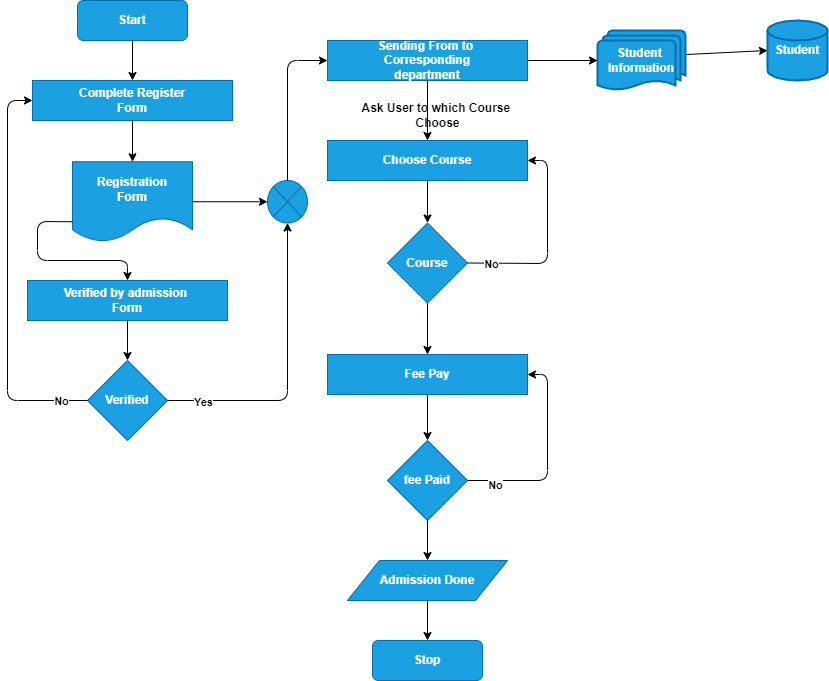

The diagram above was exported from draw.io. Its source (the exported page's mxGraphModel, read from the mxfile embedded in the PNG):
<mxGraphModel dx="1422" dy="794" grid="1" gridSize="10" guides="1" tooltips="1" connect="1" arrows="1" fold="1" page="1" pageScale="1" pageWidth="1169" pageHeight="827" math="0" shadow="0">
  <root>
    <mxCell id="0" />
    <mxCell id="1" parent="0" />
    <mxCell id="ildRv2RiRZpRKhl5Ut31-1" value="&lt;b&gt;Start&lt;/b&gt;" style="rounded=1;whiteSpace=wrap;html=1;fillColor=#1ba1e2;strokeColor=#006EAF;fontColor=#ffffff;" vertex="1" parent="1">
      <mxGeometry x="90" y="40" width="110" height="40" as="geometry" />
    </mxCell>
    <mxCell id="ildRv2RiRZpRKhl5Ut31-2" value="&lt;b&gt;Complete Register&lt;br&gt;Form&lt;br&gt;&lt;/b&gt;" style="rounded=0;whiteSpace=wrap;html=1;fillColor=#1ba1e2;strokeColor=#006EAF;fontColor=#ffffff;" vertex="1" parent="1">
      <mxGeometry x="45" y="120" width="200" height="40" as="geometry" />
    </mxCell>
    <mxCell id="ildRv2RiRZpRKhl5Ut31-3" value="&lt;b&gt;Registration&lt;br&gt;Form&lt;br&gt;&lt;/b&gt;" style="shape=document;whiteSpace=wrap;html=1;boundedLbl=1;fillColor=#1ba1e2;strokeColor=#006EAF;fontColor=#ffffff;" vertex="1" parent="1">
      <mxGeometry x="85" y="201.25" width="120" height="80" as="geometry" />
    </mxCell>
    <mxCell id="ildRv2RiRZpRKhl5Ut31-4" value="&lt;b&gt;Verified by admission&amp;nbsp;&lt;br&gt;Form&lt;br&gt;&lt;/b&gt;" style="rounded=0;whiteSpace=wrap;html=1;fillColor=#1ba1e2;strokeColor=#006EAF;fontColor=#ffffff;" vertex="1" parent="1">
      <mxGeometry x="40" y="320" width="200" height="40" as="geometry" />
    </mxCell>
    <mxCell id="ildRv2RiRZpRKhl5Ut31-5" value="&lt;b&gt;Verified&lt;/b&gt;" style="rhombus;whiteSpace=wrap;html=1;fillColor=#1ba1e2;strokeColor=#006EAF;fontColor=#ffffff;" vertex="1" parent="1">
      <mxGeometry x="100" y="400" width="80" height="80" as="geometry" />
    </mxCell>
    <mxCell id="ildRv2RiRZpRKhl5Ut31-8" value="" style="verticalLabelPosition=bottom;verticalAlign=top;html=1;shape=mxgraph.flowchart.or;fillColor=#1ba1e2;strokeColor=#006EAF;fontColor=#ffffff;" vertex="1" parent="1">
      <mxGeometry x="280" y="220" width="40" height="42.5" as="geometry" />
    </mxCell>
    <mxCell id="ildRv2RiRZpRKhl5Ut31-9" value="&lt;b&gt;Sending From to&amp;nbsp;&lt;br&gt;Corresponding&lt;br&gt;department&lt;br&gt;&lt;/b&gt;" style="rounded=0;whiteSpace=wrap;html=1;fillColor=#1ba1e2;strokeColor=#006EAF;fontColor=#ffffff;" vertex="1" parent="1">
      <mxGeometry x="340" y="80" width="200" height="40" as="geometry" />
    </mxCell>
    <mxCell id="ildRv2RiRZpRKhl5Ut31-12" value="&lt;b&gt;Student&amp;nbsp;&lt;br&gt;Information&lt;br&gt;&lt;/b&gt;" style="strokeWidth=2;html=1;shape=mxgraph.flowchart.multi-document;whiteSpace=wrap;fillColor=#1ba1e2;strokeColor=#006EAF;fontColor=#ffffff;" vertex="1" parent="1">
      <mxGeometry x="610" y="70" width="88" height="60" as="geometry" />
    </mxCell>
    <mxCell id="ildRv2RiRZpRKhl5Ut31-14" value="&lt;b&gt;Student&lt;/b&gt;" style="strokeWidth=2;html=1;shape=mxgraph.flowchart.database;whiteSpace=wrap;fillColor=#1ba1e2;strokeColor=#006EAF;fontColor=#ffffff;" vertex="1" parent="1">
      <mxGeometry x="780" y="60" width="60" height="60" as="geometry" />
    </mxCell>
    <mxCell id="ildRv2RiRZpRKhl5Ut31-15" value="" style="endArrow=classic;html=1;entryX=0.5;entryY=0;entryDx=0;entryDy=0;exitX=0.5;exitY=1;exitDx=0;exitDy=0;" edge="1" parent="1" source="ildRv2RiRZpRKhl5Ut31-1" target="ildRv2RiRZpRKhl5Ut31-2">
      <mxGeometry width="50" height="50" relative="1" as="geometry">
        <mxPoint x="680" y="400" as="sourcePoint" />
        <mxPoint x="730" y="350" as="targetPoint" />
      </mxGeometry>
    </mxCell>
    <mxCell id="ildRv2RiRZpRKhl5Ut31-16" value="" style="endArrow=classic;html=1;entryX=0.5;entryY=0;entryDx=0;entryDy=0;exitX=0.5;exitY=1;exitDx=0;exitDy=0;" edge="1" parent="1" source="ildRv2RiRZpRKhl5Ut31-2" target="ildRv2RiRZpRKhl5Ut31-3">
      <mxGeometry width="50" height="50" relative="1" as="geometry">
        <mxPoint x="150" y="180" as="sourcePoint" />
        <mxPoint x="740" y="360" as="targetPoint" />
      </mxGeometry>
    </mxCell>
    <mxCell id="ildRv2RiRZpRKhl5Ut31-17" value="" style="endArrow=classic;html=1;entryX=0.5;entryY=0;entryDx=0;entryDy=0;exitX=0;exitY=0.75;exitDx=0;exitDy=0;" edge="1" parent="1" source="ildRv2RiRZpRKhl5Ut31-3" target="ildRv2RiRZpRKhl5Ut31-4">
      <mxGeometry width="50" height="50" relative="1" as="geometry">
        <mxPoint x="700" y="420" as="sourcePoint" />
        <mxPoint x="750" y="370" as="targetPoint" />
        <Array as="points">
          <mxPoint x="50" y="261" />
          <mxPoint x="50" y="300" />
          <mxPoint x="140" y="300" />
        </Array>
      </mxGeometry>
    </mxCell>
    <mxCell id="ildRv2RiRZpRKhl5Ut31-18" value="" style="endArrow=classic;html=1;entryX=0.5;entryY=0;entryDx=0;entryDy=0;exitX=0.5;exitY=1;exitDx=0;exitDy=0;" edge="1" parent="1" source="ildRv2RiRZpRKhl5Ut31-4" target="ildRv2RiRZpRKhl5Ut31-5">
      <mxGeometry width="50" height="50" relative="1" as="geometry">
        <mxPoint x="710" y="430" as="sourcePoint" />
        <mxPoint x="760" y="380" as="targetPoint" />
      </mxGeometry>
    </mxCell>
    <mxCell id="ildRv2RiRZpRKhl5Ut31-19" value="" style="endArrow=classic;html=1;entryX=0.5;entryY=1;entryDx=0;entryDy=0;entryPerimeter=0;exitX=1;exitY=0.5;exitDx=0;exitDy=0;" edge="1" parent="1" source="ildRv2RiRZpRKhl5Ut31-5" target="ildRv2RiRZpRKhl5Ut31-8">
      <mxGeometry width="50" height="50" relative="1" as="geometry">
        <mxPoint x="720" y="440" as="sourcePoint" />
        <mxPoint x="770" y="390" as="targetPoint" />
        <Array as="points">
          <mxPoint x="300" y="440" />
        </Array>
      </mxGeometry>
    </mxCell>
    <mxCell id="ildRv2RiRZpRKhl5Ut31-49" value="&lt;b&gt;Yes&lt;/b&gt;" style="edgeLabel;html=1;align=center;verticalAlign=middle;resizable=0;points=[];" vertex="1" connectable="0" parent="ildRv2RiRZpRKhl5Ut31-19">
      <mxGeometry x="-0.7647" y="-1" relative="1" as="geometry">
        <mxPoint as="offset" />
      </mxGeometry>
    </mxCell>
    <mxCell id="ildRv2RiRZpRKhl5Ut31-20" value="" style="endArrow=classic;html=1;entryX=0;entryY=0.5;entryDx=0;entryDy=0;exitX=0.5;exitY=0;exitDx=0;exitDy=0;exitPerimeter=0;" edge="1" parent="1" source="ildRv2RiRZpRKhl5Ut31-8" target="ildRv2RiRZpRKhl5Ut31-9">
      <mxGeometry width="50" height="50" relative="1" as="geometry">
        <mxPoint x="730" y="450" as="sourcePoint" />
        <mxPoint x="780" y="400" as="targetPoint" />
        <Array as="points">
          <mxPoint x="300" y="100" />
        </Array>
      </mxGeometry>
    </mxCell>
    <mxCell id="ildRv2RiRZpRKhl5Ut31-21" value="" style="endArrow=classic;html=1;entryX=0;entryY=0.5;entryDx=0;entryDy=0;entryPerimeter=0;exitX=1;exitY=0.5;exitDx=0;exitDy=0;" edge="1" parent="1" source="ildRv2RiRZpRKhl5Ut31-9" target="ildRv2RiRZpRKhl5Ut31-12">
      <mxGeometry width="50" height="50" relative="1" as="geometry">
        <mxPoint x="740" y="460" as="sourcePoint" />
        <mxPoint x="790" y="410" as="targetPoint" />
      </mxGeometry>
    </mxCell>
    <mxCell id="ildRv2RiRZpRKhl5Ut31-22" value="" style="endArrow=classic;html=1;entryX=0;entryY=0.5;entryDx=0;entryDy=0;entryPerimeter=0;exitX=1.011;exitY=0.4;exitDx=0;exitDy=0;exitPerimeter=0;" edge="1" parent="1" source="ildRv2RiRZpRKhl5Ut31-12" target="ildRv2RiRZpRKhl5Ut31-14">
      <mxGeometry width="50" height="50" relative="1" as="geometry">
        <mxPoint x="750" y="470" as="sourcePoint" />
        <mxPoint x="800" y="420" as="targetPoint" />
      </mxGeometry>
    </mxCell>
    <mxCell id="ildRv2RiRZpRKhl5Ut31-23" value="" style="endArrow=classic;html=1;entryX=0;entryY=0.5;entryDx=0;entryDy=0;entryPerimeter=0;" edge="1" parent="1" source="ildRv2RiRZpRKhl5Ut31-3" target="ildRv2RiRZpRKhl5Ut31-8">
      <mxGeometry width="50" height="50" relative="1" as="geometry">
        <mxPoint x="760" y="480" as="sourcePoint" />
        <mxPoint x="810" y="430" as="targetPoint" />
      </mxGeometry>
    </mxCell>
    <mxCell id="ildRv2RiRZpRKhl5Ut31-24" value="" style="endArrow=classic;html=1;entryX=0.5;entryY=0;entryDx=0;entryDy=0;exitX=0.5;exitY=1;exitDx=0;exitDy=0;" edge="1" parent="1" source="ildRv2RiRZpRKhl5Ut31-27" target="ildRv2RiRZpRKhl5Ut31-29">
      <mxGeometry width="50" height="50" relative="1" as="geometry">
        <mxPoint x="770" y="490" as="sourcePoint" />
        <mxPoint x="820" y="440" as="targetPoint" />
      </mxGeometry>
    </mxCell>
    <mxCell id="ildRv2RiRZpRKhl5Ut31-25" value="" style="endArrow=classic;html=1;entryX=1;entryY=0.5;entryDx=0;entryDy=0;exitX=1;exitY=0.5;exitDx=0;exitDy=0;" edge="1" parent="1" source="ildRv2RiRZpRKhl5Ut31-29" target="ildRv2RiRZpRKhl5Ut31-27">
      <mxGeometry width="50" height="50" relative="1" as="geometry">
        <mxPoint x="780" y="500" as="sourcePoint" />
        <mxPoint x="900" y="450" as="targetPoint" />
        <Array as="points">
          <mxPoint x="560" y="303" />
          <mxPoint x="560" y="200" />
        </Array>
      </mxGeometry>
    </mxCell>
    <mxCell id="ildRv2RiRZpRKhl5Ut31-30" value="&lt;b&gt;No&lt;/b&gt;" style="edgeLabel;html=1;align=center;verticalAlign=middle;resizable=0;points=[];" vertex="1" connectable="0" parent="ildRv2RiRZpRKhl5Ut31-25">
      <mxGeometry x="-0.7635" y="-1" relative="1" as="geometry">
        <mxPoint as="offset" />
      </mxGeometry>
    </mxCell>
    <mxCell id="ildRv2RiRZpRKhl5Ut31-27" value="&lt;b&gt;Choose Course&lt;br&gt;&lt;/b&gt;" style="rounded=0;whiteSpace=wrap;html=1;fillColor=#1ba1e2;strokeColor=#006EAF;fontColor=#ffffff;" vertex="1" parent="1">
      <mxGeometry x="340" y="180" width="200" height="40" as="geometry" />
    </mxCell>
    <mxCell id="ildRv2RiRZpRKhl5Ut31-29" value="&lt;b&gt;Course&lt;/b&gt;" style="rhombus;whiteSpace=wrap;html=1;fillColor=#1ba1e2;strokeColor=#006EAF;fontColor=#ffffff;" vertex="1" parent="1">
      <mxGeometry x="400" y="262.5" width="80" height="80" as="geometry" />
    </mxCell>
    <mxCell id="ildRv2RiRZpRKhl5Ut31-31" value="&lt;b&gt;Fee Pay&lt;br&gt;&lt;/b&gt;" style="rounded=0;whiteSpace=wrap;html=1;fillColor=#1ba1e2;strokeColor=#006EAF;fontColor=#ffffff;" vertex="1" parent="1">
      <mxGeometry x="340" y="394" width="200" height="40" as="geometry" />
    </mxCell>
    <mxCell id="ildRv2RiRZpRKhl5Ut31-39" value="" style="endArrow=classic;html=1;entryX=0.5;entryY=0;entryDx=0;entryDy=0;exitX=0.5;exitY=1;exitDx=0;exitDy=0;" edge="1" parent="1" source="ildRv2RiRZpRKhl5Ut31-29" target="ildRv2RiRZpRKhl5Ut31-31">
      <mxGeometry width="50" height="50" relative="1" as="geometry">
        <mxPoint x="680" y="420" as="sourcePoint" />
        <mxPoint x="730" y="370" as="targetPoint" />
      </mxGeometry>
    </mxCell>
    <mxCell id="ildRv2RiRZpRKhl5Ut31-40" value="" style="endArrow=classic;html=1;entryX=0.5;entryY=0;entryDx=0;entryDy=0;exitX=0.5;exitY=1;exitDx=0;exitDy=0;" edge="1" parent="1" source="ildRv2RiRZpRKhl5Ut31-9" target="ildRv2RiRZpRKhl5Ut31-27">
      <mxGeometry width="50" height="50" relative="1" as="geometry">
        <mxPoint x="1040" y="550" as="sourcePoint" />
        <mxPoint x="1090" y="500" as="targetPoint" />
      </mxGeometry>
    </mxCell>
    <mxCell id="ildRv2RiRZpRKhl5Ut31-41" value="&lt;b&gt;Ask User to which Course &lt;br&gt;Choose&lt;/b&gt;" style="text;html=1;resizable=0;autosize=1;align=center;verticalAlign=middle;points=[];fillColor=none;strokeColor=none;rounded=0;" vertex="1" parent="1">
      <mxGeometry x="370" y="140" width="160" height="30" as="geometry" />
    </mxCell>
    <mxCell id="ildRv2RiRZpRKhl5Ut31-43" value="&lt;b&gt;fee Paid&lt;/b&gt;" style="rhombus;whiteSpace=wrap;html=1;fillColor=#1ba1e2;strokeColor=#006EAF;fontColor=#ffffff;" vertex="1" parent="1">
      <mxGeometry x="400" y="480" width="80" height="80" as="geometry" />
    </mxCell>
    <mxCell id="ildRv2RiRZpRKhl5Ut31-44" value="" style="endArrow=classic;html=1;entryX=0.5;entryY=0;entryDx=0;entryDy=0;exitX=0.5;exitY=1;exitDx=0;exitDy=0;" edge="1" parent="1" source="ildRv2RiRZpRKhl5Ut31-31" target="ildRv2RiRZpRKhl5Ut31-43">
      <mxGeometry width="50" height="50" relative="1" as="geometry">
        <mxPoint x="680" y="410" as="sourcePoint" />
        <mxPoint x="730" y="360" as="targetPoint" />
      </mxGeometry>
    </mxCell>
    <mxCell id="ildRv2RiRZpRKhl5Ut31-45" value="" style="endArrow=classic;html=1;entryX=1;entryY=0.5;entryDx=0;entryDy=0;exitX=1;exitY=0.5;exitDx=0;exitDy=0;" edge="1" parent="1" source="ildRv2RiRZpRKhl5Ut31-43" target="ildRv2RiRZpRKhl5Ut31-31">
      <mxGeometry width="50" height="50" relative="1" as="geometry">
        <mxPoint x="680" y="410" as="sourcePoint" />
        <mxPoint x="730" y="360" as="targetPoint" />
        <Array as="points">
          <mxPoint x="560" y="520" />
          <mxPoint x="560" y="414" />
        </Array>
      </mxGeometry>
    </mxCell>
    <mxCell id="ildRv2RiRZpRKhl5Ut31-46" value="&lt;b&gt;No&lt;/b&gt;" style="edgeLabel;html=1;align=center;verticalAlign=middle;resizable=0;points=[];" vertex="1" connectable="0" parent="ildRv2RiRZpRKhl5Ut31-45">
      <mxGeometry x="-0.7379" y="-4" relative="1" as="geometry">
        <mxPoint as="offset" />
      </mxGeometry>
    </mxCell>
    <mxCell id="ildRv2RiRZpRKhl5Ut31-47" value="&lt;b&gt;Admission Done&lt;/b&gt;" style="shape=parallelogram;perimeter=parallelogramPerimeter;whiteSpace=wrap;html=1;fillColor=#1ba1e2;strokeColor=#006EAF;fontColor=#ffffff;" vertex="1" parent="1">
      <mxGeometry x="360" y="600" width="160" height="40" as="geometry" />
    </mxCell>
    <mxCell id="ildRv2RiRZpRKhl5Ut31-48" value="" style="endArrow=classic;html=1;entryX=0.5;entryY=0;entryDx=0;entryDy=0;exitX=0.5;exitY=1;exitDx=0;exitDy=0;" edge="1" parent="1" source="ildRv2RiRZpRKhl5Ut31-43" target="ildRv2RiRZpRKhl5Ut31-47">
      <mxGeometry width="50" height="50" relative="1" as="geometry">
        <mxPoint x="680" y="410" as="sourcePoint" />
        <mxPoint x="730" y="360" as="targetPoint" />
      </mxGeometry>
    </mxCell>
    <mxCell id="ildRv2RiRZpRKhl5Ut31-51" value="&lt;b&gt;Stop&lt;/b&gt;" style="rounded=1;whiteSpace=wrap;html=1;fillColor=#1ba1e2;strokeColor=#006EAF;fontColor=#ffffff;" vertex="1" parent="1">
      <mxGeometry x="385" y="680" width="110" height="40" as="geometry" />
    </mxCell>
    <mxCell id="ildRv2RiRZpRKhl5Ut31-52" value="" style="endArrow=classic;html=1;entryX=0.5;entryY=0;entryDx=0;entryDy=0;exitX=0.5;exitY=1;exitDx=0;exitDy=0;" edge="1" parent="1" source="ildRv2RiRZpRKhl5Ut31-47" target="ildRv2RiRZpRKhl5Ut31-51">
      <mxGeometry width="50" height="50" relative="1" as="geometry">
        <mxPoint x="680" y="530" as="sourcePoint" />
        <mxPoint x="730" y="480" as="targetPoint" />
      </mxGeometry>
    </mxCell>
    <mxCell id="ildRv2RiRZpRKhl5Ut31-54" value="" style="endArrow=classic;html=1;entryX=0;entryY=0.5;entryDx=0;entryDy=0;exitX=0;exitY=0.5;exitDx=0;exitDy=0;" edge="1" parent="1" source="ildRv2RiRZpRKhl5Ut31-5" target="ildRv2RiRZpRKhl5Ut31-2">
      <mxGeometry width="50" height="50" relative="1" as="geometry">
        <mxPoint x="680" y="290" as="sourcePoint" />
        <mxPoint x="730" y="240" as="targetPoint" />
        <Array as="points">
          <mxPoint x="20" y="440" />
          <mxPoint x="20" y="140" />
        </Array>
      </mxGeometry>
    </mxCell>
    <mxCell id="ildRv2RiRZpRKhl5Ut31-55" value="&lt;b&gt;No&lt;/b&gt;" style="edgeLabel;html=1;align=center;verticalAlign=middle;resizable=0;points=[];" vertex="1" connectable="0" parent="ildRv2RiRZpRKhl5Ut31-54">
      <mxGeometry x="-0.8667" relative="1" as="geometry">
        <mxPoint as="offset" />
      </mxGeometry>
    </mxCell>
  </root>
</mxGraphModel>